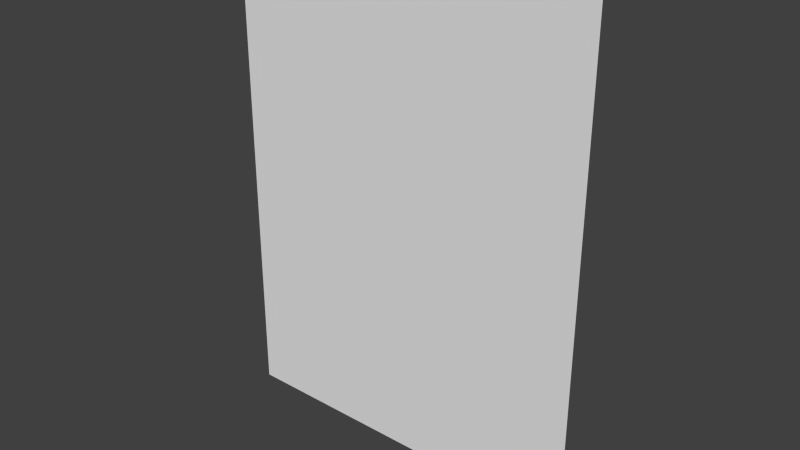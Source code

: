 # Source: TM_Rug.blend  (saved by Blender 2.64.0; exported with 4.5.12 LTS)
import bpy
from mathutils import Matrix  # noqa: F401  (used for matrix-valued properties, if any)

bpy.ops.wm.read_factory_settings(use_empty=True)
scene = bpy.context.scene
scene.name = 'Scene'

# ---- collections
col_collection_1 = bpy.data.collections.new('Collection 1'); scene.collection.children.link(col_collection_1)

# ---- materials (node trees are filled in below, after node groups)
mat_tmplane = bpy.data.materials.new('TMPlane')
mat_tmplane.alpha_threshold = 0.0
mat_tmplane.use_transparent_shadow = False
mat_tmplane.roughness = 0.5
mat_tmplane.line_color = (0.0, 0.0, 0.0, 1.0)

# ---- material node trees

# ---- world
world_world = bpy.data.worlds.new('World'); scene.world = world_world
world_world.color = (0.05088, 0.05088, 0.05088)
world_world.use_sun_shadow = False
world_world.sun_shadow_jitter_overblur = 0.0
world_world.cycles.sampling_method = 'MANUAL'
world_world.cycles.sample_map_resolution = 256

# ---- meshes
me_tm_plane_mesh = bpy.data.meshes.new('TM_Plane_Mesh')
me_tm_plane_mesh.from_pydata([(-0.4138, 0.009341, -0.5439), (0.4138, 0.009341, -0.5439), (-0.4138, 0.009341, 0.5439), (0.4138, 0.009341, 0.5439), (-0.2069, 0.009341, -0.5439), (4.556e-08, 0.009341, -0.5439), (0.2069, 0.009341, -0.5439), (-0.2069, 0.009341, 0.5439), (-4.954e-08, 0.009341, 0.5439), (0.2069, 0.009341, 0.5439), (0.4138, 0.009341, 0.2719), (0.4138, 0.009341, 1.49e-08), (0.4138, 0.009341, -0.2719), (-0.4138, 0.009341, -0.2719), (-0.4138, 0.009341, -4.47e-08), (-0.4138, 0.009341, 0.2719), (-0.2069, 0.009341, 0.2719), (-0.2069, 0.009341, -4.47e-08), (-0.2069, 0.009341, -0.2719), (-2.576e-08, 0.009341, 0.2719), (-1.986e-09, 0.009341, -4.47e-08), (2.179e-08, 0.009341, -0.2719), (0.2069, 0.009341, 0.2719), (0.2069, 0.009341, 1.49e-08), (0.2069, 0.009341, -0.2719)], [], [(18, 4, 0, 13), (4, 18, 21, 5), (5, 21, 24, 6), (7, 16, 15, 2), (16, 17, 14, 15), (17, 18, 13, 14), (16, 7, 8, 19), (17, 16, 19, 20), (18, 17, 20, 21), (19, 8, 9, 22), (20, 19, 22, 23), (21, 20, 23, 24), (22, 9, 3, 10), (23, 22, 10, 11), (24, 23, 11, 12), (6, 24, 12, 1)])
_uv = me_tm_plane_mesh.uv_layers.new(name='UVMap')
_uv.uv.foreach_set('vector', [0.25, 0.7493, 0.2509, 1.001, 0.001905, 1.001, 0.001004, 0.7487, 0.2509, 1.001, 0.25, 0.7493, 0.499, 0.7499, 0.4999, 1.002, 0.4999, 1.002, 0.499, 0.7499, 0.748, 0.7504, 0.7489, 1.002, 0.253, 0.001271, 0.252, 0.2555, 0.003012, 0.2549, 0.004016, 0.0006951, 0.252, 0.2555, 0.251, 0.5024, 0.002008, 0.5018, 0.003012, 0.2549, 0.251, 0.5024, 0.25, 0.7493, 0.001004, 0.7487, 0.002008, 0.5018, 0.252, 0.2555, 0.253, 0.001271, 0.502, 0.001848, 0.501, 0.256, 0.251, 0.5024, 0.252, 0.2555, 0.501, 0.256, 0.5, 0.503, 0.25, 0.7493, 0.251, 0.5024, 0.5, 0.503, 0.499, 0.7499, 0.501, 0.256, 0.502, 0.001848, 0.751, 0.002424, 0.75, 0.2566, 0.5, 0.503, 0.501, 0.256, 0.75, 0.2566, 0.749, 0.5035, 0.499, 0.7499, 0.5, 0.503, 0.749, 0.5035, 0.748, 0.7504, 0.75, 0.2566, 0.751, 0.002424, 1.0, 0.003, 0.999, 0.2572, 0.749, 0.5035, 0.75, 0.2566, 0.999, 0.2572, 0.998, 0.5041, 0.748, 0.7504, 0.749, 0.5035, 0.998, 0.5041, 0.997, 0.751, 0.7489, 1.002, 0.748, 0.7504, 0.997, 0.751, 0.9979, 1.003])
me_tm_plane_mesh.materials.append(mat_tmplane)
me_tm_plane_mesh.use_remesh_preserve_volume = False
me_tm_plane_mesh.use_remesh_preserve_attributes = False
me_tm_plane_mesh.use_mirror_vertex_groups = False
me_tm_plane_mesh.update()

# ---- objects
ob_tm_rug = bpy.data.objects.new('TM_Rug', me_tm_plane_mesh)

# ---- transforms, parenting, visibility, modifiers, constraints
ob_tm_rug.location = (0.0, 0.0, 0.0)
ob_tm_rug.lock_rotations_4d = False
ob_tm_rug.empty_display_type = 'ARROWS'
ob_tm_rug.lineart.crease_threshold = 0.0

# ---- collection membership
col_collection_1.objects.link(ob_tm_rug)

# ---- scene / render settings (as saved in the file)
scene.frame_start = 1; scene.frame_end = 1; scene.frame_set(0)
scene.render.engine = 'BLENDER_EEVEE_NEXT'
scene.render.image_settings.color_mode = 'RGB'
scene.render.image_settings.compression = 90
scene.render.resolution_percentage = 50
scene.render.dither_intensity = 0.0
scene.render.bake_margin = 2
scene.render.bake_bias = 0.0
scene.cycles.use_denoising = False
scene.cycles.samples = 10
scene.cycles.sampling_pattern = 'TABULATED_SOBOL'
scene.cycles.light_sampling_threshold = 0.0
scene.cycles.use_adaptive_sampling = False
scene.cycles.use_light_tree = False
scene.cycles.blur_glossy = 0.0
scene.cycles.volume_bounces = 1
scene.cycles.pixel_filter_type = 'GAUSSIAN'
scene.cycles.sample_clamp_indirect = 0.0
scene.view_settings.view_transform = 'Standard'
bpy.context.view_layer.update()

# ---- added for rendering (the .blend has no active camera and no usable light): camera, sun
cam_auto = bpy.data.cameras.new('AutoCamera')
cam_auto.lens = 50.0
cam_auto.sensor_width = 36.0
cam_auto.clip_end = 1000.0
ob_auto_camera = bpy.data.objects.new('AutoCamera', cam_auto)
scene.collection.objects.link(ob_auto_camera)
ob_auto_camera.location = (1.26465, -1.50824, 1.01172)
ob_auto_camera.rotation_euler = (1.09748, -7.21219e-08, 0.694738)
scene.camera = ob_auto_camera
light_auto_sun = bpy.data.lights.new('AutoSun', 'SUN')
light_auto_sun.energy = 3.0
light_auto_sun.angle = 0.0523599
ob_auto_sun = bpy.data.objects.new('AutoSun', light_auto_sun)
scene.collection.objects.link(ob_auto_sun)
ob_auto_sun.rotation_euler = (0.872665, 0.174533, 0.523599)
bpy.context.view_layer.update()

